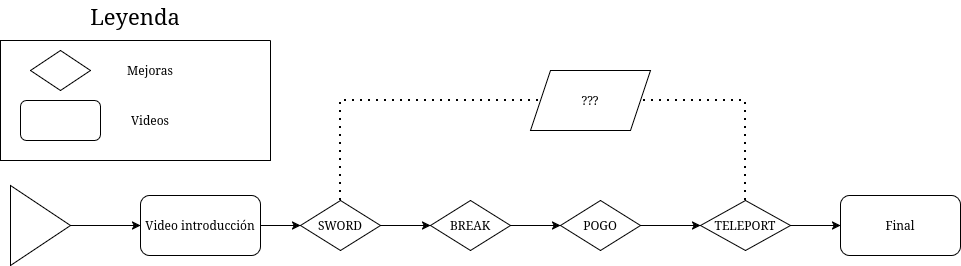

The diagram above was exported from draw.io. Its source (the exported page's mxGraphModel, read from the mxfile embedded in the PNG):
<mxGraphModel dx="1398" dy="852" grid="1" gridSize="10" guides="1" tooltips="1" connect="1" arrows="1" fold="1" page="1" pageScale="1" pageWidth="850" pageHeight="1100" math="0" shadow="0">
  <root>
    <mxCell id="0" />
    <mxCell id="1" parent="0" />
    <mxCell id="2eHwd18SAc6QTRPryQQT-9" edge="1" parent="1" source="2eHwd18SAc6QTRPryQQT-1" style="edgeStyle=orthogonalEdgeStyle;rounded=0;orthogonalLoop=1;jettySize=auto;html=1;exitX=1;exitY=0.5;exitDx=0;exitDy=0;entryX=0;entryY=0.5;entryDx=0;entryDy=0;" target="2eHwd18SAc6QTRPryQQT-2">
      <mxGeometry relative="1" as="geometry" />
    </mxCell>
    <mxCell id="2eHwd18SAc6QTRPryQQT-1" parent="1" style="triangle;whiteSpace=wrap;html=1;" value="" vertex="1">
      <mxGeometry height="80" width="60" x="100" y="385" as="geometry" />
    </mxCell>
    <mxCell id="2eHwd18SAc6QTRPryQQT-10" edge="1" parent="1" source="2eHwd18SAc6QTRPryQQT-2" style="edgeStyle=orthogonalEdgeStyle;rounded=0;orthogonalLoop=1;jettySize=auto;html=1;exitX=1;exitY=0.5;exitDx=0;exitDy=0;entryX=0;entryY=0.5;entryDx=0;entryDy=0;" target="2eHwd18SAc6QTRPryQQT-3">
      <mxGeometry relative="1" as="geometry" />
    </mxCell>
    <mxCell id="2eHwd18SAc6QTRPryQQT-2" parent="1" style="rounded=1;whiteSpace=wrap;html=1;" value="Video introducción" vertex="1">
      <mxGeometry height="60" width="120" x="230" y="395" as="geometry" />
    </mxCell>
    <mxCell id="2eHwd18SAc6QTRPryQQT-11" edge="1" parent="1" source="2eHwd18SAc6QTRPryQQT-3" style="edgeStyle=orthogonalEdgeStyle;rounded=0;orthogonalLoop=1;jettySize=auto;html=1;exitX=1;exitY=0.5;exitDx=0;exitDy=0;entryX=0;entryY=0.5;entryDx=0;entryDy=0;" target="2eHwd18SAc6QTRPryQQT-4">
      <mxGeometry relative="1" as="geometry" />
    </mxCell>
    <mxCell id="2eHwd18SAc6QTRPryQQT-3" parent="1" style="rhombus;whiteSpace=wrap;html=1;" value="SWORD" vertex="1">
      <mxGeometry height="50" width="80" x="390" y="400" as="geometry" />
    </mxCell>
    <mxCell id="2eHwd18SAc6QTRPryQQT-12" edge="1" parent="1" source="2eHwd18SAc6QTRPryQQT-4" style="edgeStyle=orthogonalEdgeStyle;rounded=0;orthogonalLoop=1;jettySize=auto;html=1;exitX=1;exitY=0.5;exitDx=0;exitDy=0;entryX=0;entryY=0.5;entryDx=0;entryDy=0;" target="2eHwd18SAc6QTRPryQQT-5">
      <mxGeometry relative="1" as="geometry" />
    </mxCell>
    <mxCell id="2eHwd18SAc6QTRPryQQT-4" parent="1" style="rhombus;whiteSpace=wrap;html=1;" value="BREAK" vertex="1">
      <mxGeometry height="50" width="80" x="520" y="400" as="geometry" />
    </mxCell>
    <mxCell id="2eHwd18SAc6QTRPryQQT-13" edge="1" parent="1" source="2eHwd18SAc6QTRPryQQT-5" style="edgeStyle=orthogonalEdgeStyle;rounded=0;orthogonalLoop=1;jettySize=auto;html=1;exitX=1;exitY=0.5;exitDx=0;exitDy=0;entryX=0;entryY=0.5;entryDx=0;entryDy=0;" target="2eHwd18SAc6QTRPryQQT-6">
      <mxGeometry relative="1" as="geometry" />
    </mxCell>
    <mxCell id="2eHwd18SAc6QTRPryQQT-5" parent="1" style="rhombus;whiteSpace=wrap;html=1;" value="POGO" vertex="1">
      <mxGeometry height="50" width="80" x="650" y="400" as="geometry" />
    </mxCell>
    <mxCell id="2eHwd18SAc6QTRPryQQT-14" edge="1" parent="1" source="2eHwd18SAc6QTRPryQQT-6" style="edgeStyle=orthogonalEdgeStyle;rounded=0;orthogonalLoop=1;jettySize=auto;html=1;exitX=1;exitY=0.5;exitDx=0;exitDy=0;entryX=0;entryY=0.5;entryDx=0;entryDy=0;" target="2eHwd18SAc6QTRPryQQT-7">
      <mxGeometry relative="1" as="geometry" />
    </mxCell>
    <mxCell id="2eHwd18SAc6QTRPryQQT-6" parent="1" style="rhombus;whiteSpace=wrap;html=1;" value="TELEPORT" vertex="1">
      <mxGeometry height="50" width="90" x="790" y="400" as="geometry" />
    </mxCell>
    <mxCell id="2eHwd18SAc6QTRPryQQT-7" parent="1" style="rounded=1;whiteSpace=wrap;html=1;" value="Final" vertex="1">
      <mxGeometry height="60" width="120" x="930" y="395" as="geometry" />
    </mxCell>
    <mxCell id="2eHwd18SAc6QTRPryQQT-8" parent="1" style="shape=parallelogram;perimeter=parallelogramPerimeter;whiteSpace=wrap;html=1;fixedSize=1;" value="???" vertex="1">
      <mxGeometry height="60" width="120" x="620" y="270" as="geometry" />
    </mxCell>
    <mxCell id="2eHwd18SAc6QTRPryQQT-15" edge="1" parent="1" source="2eHwd18SAc6QTRPryQQT-3" style="endArrow=none;dashed=1;html=1;dashPattern=1 3;strokeWidth=2;rounded=0;entryX=0;entryY=0.5;entryDx=0;entryDy=0;exitX=0.5;exitY=0;exitDx=0;exitDy=0;" target="2eHwd18SAc6QTRPryQQT-8" value="">
      <mxGeometry height="50" relative="1" width="50" as="geometry">
        <Array as="points">
          <mxPoint x="430" y="300" />
        </Array>
        <mxPoint x="400" y="470" as="sourcePoint" />
        <mxPoint x="450" y="420" as="targetPoint" />
      </mxGeometry>
    </mxCell>
    <mxCell id="2eHwd18SAc6QTRPryQQT-16" edge="1" parent="1" source="2eHwd18SAc6QTRPryQQT-6" style="endArrow=none;dashed=1;html=1;dashPattern=1 3;strokeWidth=2;rounded=0;entryX=1;entryY=0.5;entryDx=0;entryDy=0;exitX=0.5;exitY=0;exitDx=0;exitDy=0;" target="2eHwd18SAc6QTRPryQQT-8" value="">
      <mxGeometry height="50" relative="1" width="50" as="geometry">
        <Array as="points">
          <mxPoint x="835" y="300" />
        </Array>
        <mxPoint x="400" y="470" as="sourcePoint" />
        <mxPoint x="450" y="420" as="targetPoint" />
      </mxGeometry>
    </mxCell>
    <mxCell id="2eHwd18SAc6QTRPryQQT-17" parent="1" style="text;html=1;whiteSpace=wrap;strokeColor=none;fillColor=none;align=center;verticalAlign=middle;rounded=0;strokeWidth=1;fontSize=22;" value="Leyenda" vertex="1">
      <mxGeometry height="30" width="60" x="195" y="200" as="geometry" />
    </mxCell>
    <mxCell id="2eHwd18SAc6QTRPryQQT-18" parent="1" style="swimlane;startSize=0;" value="" vertex="1">
      <mxGeometry height="120" width="270" x="90" y="240" as="geometry" />
    </mxCell>
    <mxCell id="2eHwd18SAc6QTRPryQQT-20" parent="2eHwd18SAc6QTRPryQQT-18" style="rhombus;whiteSpace=wrap;html=1;" value="" vertex="1">
      <mxGeometry height="40" width="60" x="30" y="10" as="geometry" />
    </mxCell>
    <mxCell id="2eHwd18SAc6QTRPryQQT-21" parent="2eHwd18SAc6QTRPryQQT-18" style="rounded=1;whiteSpace=wrap;html=1;" value="" vertex="1">
      <mxGeometry height="40" width="80" x="20" y="60" as="geometry" />
    </mxCell>
    <mxCell id="2eHwd18SAc6QTRPryQQT-22" parent="2eHwd18SAc6QTRPryQQT-18" style="text;html=1;whiteSpace=wrap;strokeColor=none;fillColor=none;align=center;verticalAlign=middle;rounded=0;" value="Mejoras" vertex="1">
      <mxGeometry height="30" width="60" x="120" y="15" as="geometry" />
    </mxCell>
    <mxCell id="2eHwd18SAc6QTRPryQQT-23" parent="2eHwd18SAc6QTRPryQQT-18" style="text;html=1;whiteSpace=wrap;strokeColor=none;fillColor=none;align=center;verticalAlign=middle;rounded=0;" value="Videos" vertex="1">
      <mxGeometry height="30" width="60" x="120" y="65" as="geometry" />
    </mxCell>
  </root>
</mxGraphModel>